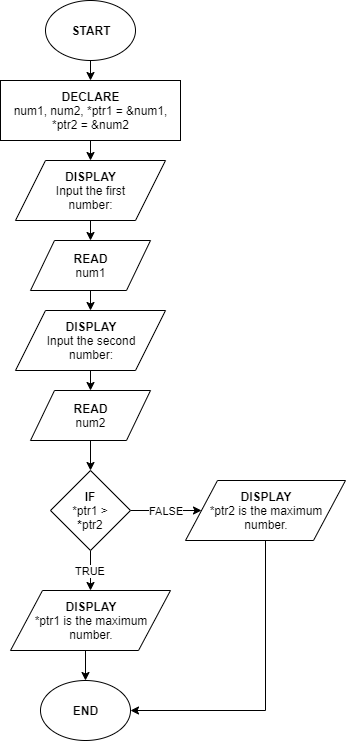

The diagram above was exported from draw.io. Its source (the exported page's mxGraphModel, read from the mxfile embedded in the PNG):
<mxGraphModel dx="1024" dy="592" grid="1" gridSize="10" guides="1" tooltips="1" connect="1" arrows="1" fold="1" page="1" pageScale="1" pageWidth="850" pageHeight="1100" math="0" shadow="0">
  <root>
    <mxCell id="0" />
    <mxCell id="1" parent="0" />
    <mxCell id="QkJHKcAcjmQcxVtW_H1T-86" style="edgeStyle=orthogonalEdgeStyle;rounded=0;orthogonalLoop=1;jettySize=auto;html=1;exitX=0.5;exitY=1;exitDx=0;exitDy=0;entryX=0.5;entryY=0;entryDx=0;entryDy=0;" edge="1" parent="1" source="QkJHKcAcjmQcxVtW_H1T-84" target="QkJHKcAcjmQcxVtW_H1T-85">
      <mxGeometry relative="1" as="geometry" />
    </mxCell>
    <mxCell id="QkJHKcAcjmQcxVtW_H1T-84" value="&lt;b&gt;START&lt;/b&gt;" style="ellipse;whiteSpace=wrap;html=1;" vertex="1" parent="1">
      <mxGeometry x="90" y="20" width="90" height="60" as="geometry" />
    </mxCell>
    <mxCell id="QkJHKcAcjmQcxVtW_H1T-89" style="edgeStyle=orthogonalEdgeStyle;rounded=0;orthogonalLoop=1;jettySize=auto;html=1;exitX=0.5;exitY=1;exitDx=0;exitDy=0;entryX=0.5;entryY=0;entryDx=0;entryDy=0;" edge="1" parent="1" source="QkJHKcAcjmQcxVtW_H1T-85" target="QkJHKcAcjmQcxVtW_H1T-87">
      <mxGeometry relative="1" as="geometry" />
    </mxCell>
    <mxCell id="QkJHKcAcjmQcxVtW_H1T-85" value="DECLARE&lt;br&gt;&lt;span style=&quot;font-weight: normal&quot;&gt;num1, num2, *ptr1 = &amp;amp;num1,&lt;br&gt;*ptr2 = &amp;amp;num2&lt;br&gt;&lt;/span&gt;" style="rounded=0;whiteSpace=wrap;html=1;fontStyle=1" vertex="1" parent="1">
      <mxGeometry x="45" y="100" width="180" height="60" as="geometry" />
    </mxCell>
    <mxCell id="QkJHKcAcjmQcxVtW_H1T-90" style="edgeStyle=orthogonalEdgeStyle;rounded=0;orthogonalLoop=1;jettySize=auto;html=1;exitX=0.5;exitY=1;exitDx=0;exitDy=0;entryX=0.5;entryY=0;entryDx=0;entryDy=0;" edge="1" parent="1" source="QkJHKcAcjmQcxVtW_H1T-87" target="QkJHKcAcjmQcxVtW_H1T-88">
      <mxGeometry relative="1" as="geometry" />
    </mxCell>
    <mxCell id="QkJHKcAcjmQcxVtW_H1T-87" value="DISPLAY&lt;br&gt;&lt;span style=&quot;font-weight: normal&quot;&gt;Input the first&lt;br&gt;number:&lt;/span&gt;" style="shape=parallelogram;perimeter=parallelogramPerimeter;whiteSpace=wrap;html=1;fontStyle=1" vertex="1" parent="1">
      <mxGeometry x="60" y="180" width="150" height="60" as="geometry" />
    </mxCell>
    <mxCell id="QkJHKcAcjmQcxVtW_H1T-94" style="edgeStyle=orthogonalEdgeStyle;rounded=0;orthogonalLoop=1;jettySize=auto;html=1;exitX=0.5;exitY=1;exitDx=0;exitDy=0;entryX=0.5;entryY=0;entryDx=0;entryDy=0;" edge="1" parent="1" source="QkJHKcAcjmQcxVtW_H1T-88" target="QkJHKcAcjmQcxVtW_H1T-92">
      <mxGeometry relative="1" as="geometry" />
    </mxCell>
    <mxCell id="QkJHKcAcjmQcxVtW_H1T-88" value="&lt;b&gt;READ&lt;/b&gt;&lt;br&gt;num1" style="shape=parallelogram;perimeter=parallelogramPerimeter;whiteSpace=wrap;html=1;" vertex="1" parent="1">
      <mxGeometry x="75" y="260" width="120" height="50" as="geometry" />
    </mxCell>
    <mxCell id="QkJHKcAcjmQcxVtW_H1T-91" style="edgeStyle=orthogonalEdgeStyle;rounded=0;orthogonalLoop=1;jettySize=auto;html=1;exitX=0.5;exitY=1;exitDx=0;exitDy=0;" edge="1" parent="1" source="QkJHKcAcjmQcxVtW_H1T-88" target="QkJHKcAcjmQcxVtW_H1T-88">
      <mxGeometry relative="1" as="geometry" />
    </mxCell>
    <mxCell id="QkJHKcAcjmQcxVtW_H1T-95" style="edgeStyle=orthogonalEdgeStyle;rounded=0;orthogonalLoop=1;jettySize=auto;html=1;exitX=0.5;exitY=1;exitDx=0;exitDy=0;entryX=0.5;entryY=0;entryDx=0;entryDy=0;" edge="1" parent="1" source="QkJHKcAcjmQcxVtW_H1T-92" target="QkJHKcAcjmQcxVtW_H1T-93">
      <mxGeometry relative="1" as="geometry" />
    </mxCell>
    <mxCell id="QkJHKcAcjmQcxVtW_H1T-92" value="DISPLAY&lt;br&gt;&lt;span style=&quot;font-weight: normal&quot;&gt;Input the second&lt;br&gt;number:&lt;/span&gt;" style="shape=parallelogram;perimeter=parallelogramPerimeter;whiteSpace=wrap;html=1;fontStyle=1" vertex="1" parent="1">
      <mxGeometry x="60" y="330" width="150" height="60" as="geometry" />
    </mxCell>
    <mxCell id="QkJHKcAcjmQcxVtW_H1T-97" style="edgeStyle=orthogonalEdgeStyle;rounded=0;orthogonalLoop=1;jettySize=auto;html=1;exitX=0.5;exitY=1;exitDx=0;exitDy=0;entryX=0.5;entryY=0;entryDx=0;entryDy=0;" edge="1" parent="1" source="QkJHKcAcjmQcxVtW_H1T-93" target="QkJHKcAcjmQcxVtW_H1T-96">
      <mxGeometry relative="1" as="geometry" />
    </mxCell>
    <mxCell id="QkJHKcAcjmQcxVtW_H1T-93" value="&lt;b&gt;READ&lt;/b&gt;&lt;br&gt;num2" style="shape=parallelogram;perimeter=parallelogramPerimeter;whiteSpace=wrap;html=1;" vertex="1" parent="1">
      <mxGeometry x="75" y="410" width="120" height="50" as="geometry" />
    </mxCell>
    <mxCell id="QkJHKcAcjmQcxVtW_H1T-100" value="FALSE" style="edgeStyle=orthogonalEdgeStyle;rounded=0;orthogonalLoop=1;jettySize=auto;html=1;exitX=1;exitY=0.5;exitDx=0;exitDy=0;entryX=0;entryY=0.5;entryDx=0;entryDy=0;" edge="1" parent="1" source="QkJHKcAcjmQcxVtW_H1T-96" target="QkJHKcAcjmQcxVtW_H1T-99">
      <mxGeometry relative="1" as="geometry" />
    </mxCell>
    <mxCell id="QkJHKcAcjmQcxVtW_H1T-105" value="TRUE" style="edgeStyle=orthogonalEdgeStyle;rounded=0;orthogonalLoop=1;jettySize=auto;html=1;exitX=0.5;exitY=1;exitDx=0;exitDy=0;" edge="1" parent="1" source="QkJHKcAcjmQcxVtW_H1T-96" target="QkJHKcAcjmQcxVtW_H1T-104">
      <mxGeometry relative="1" as="geometry" />
    </mxCell>
    <mxCell id="QkJHKcAcjmQcxVtW_H1T-96" value="IF&lt;br&gt;&lt;span style=&quot;font-weight: normal&quot;&gt;*ptr1 &amp;gt;&lt;br&gt;&lt;/span&gt;*&lt;span style=&quot;font-weight: normal&quot;&gt;ptr2&lt;/span&gt;" style="rhombus;whiteSpace=wrap;html=1;fontStyle=1" vertex="1" parent="1">
      <mxGeometry x="95" y="490" width="80" height="80" as="geometry" />
    </mxCell>
    <mxCell id="QkJHKcAcjmQcxVtW_H1T-108" style="edgeStyle=orthogonalEdgeStyle;rounded=0;orthogonalLoop=1;jettySize=auto;html=1;exitX=0.5;exitY=1;exitDx=0;exitDy=0;entryX=1;entryY=0.5;entryDx=0;entryDy=0;" edge="1" parent="1" source="QkJHKcAcjmQcxVtW_H1T-99" target="QkJHKcAcjmQcxVtW_H1T-106">
      <mxGeometry relative="1" as="geometry" />
    </mxCell>
    <mxCell id="QkJHKcAcjmQcxVtW_H1T-99" value="DISPLAY&lt;br&gt;&lt;span style=&quot;font-weight: normal&quot;&gt;*ptr2 is the maximum&lt;br&gt;number.&lt;/span&gt;" style="shape=parallelogram;perimeter=parallelogramPerimeter;whiteSpace=wrap;html=1;fontStyle=1" vertex="1" parent="1">
      <mxGeometry x="230" y="500" width="160" height="60" as="geometry" />
    </mxCell>
    <mxCell id="QkJHKcAcjmQcxVtW_H1T-107" style="edgeStyle=orthogonalEdgeStyle;rounded=0;orthogonalLoop=1;jettySize=auto;html=1;exitX=0.5;exitY=1;exitDx=0;exitDy=0;entryX=0.5;entryY=0;entryDx=0;entryDy=0;" edge="1" parent="1" source="QkJHKcAcjmQcxVtW_H1T-104" target="QkJHKcAcjmQcxVtW_H1T-106">
      <mxGeometry relative="1" as="geometry" />
    </mxCell>
    <mxCell id="QkJHKcAcjmQcxVtW_H1T-104" value="DISPLAY&lt;br&gt;&lt;span style=&quot;font-weight: normal&quot;&gt;*ptr1 is the maximum&lt;br&gt;number.&lt;/span&gt;" style="shape=parallelogram;perimeter=parallelogramPerimeter;whiteSpace=wrap;html=1;fontStyle=1" vertex="1" parent="1">
      <mxGeometry x="55" y="610" width="160" height="60" as="geometry" />
    </mxCell>
    <mxCell id="QkJHKcAcjmQcxVtW_H1T-106" value="&lt;b&gt;END&lt;/b&gt;" style="ellipse;whiteSpace=wrap;html=1;" vertex="1" parent="1">
      <mxGeometry x="85" y="700" width="90" height="60" as="geometry" />
    </mxCell>
  </root>
</mxGraphModel>